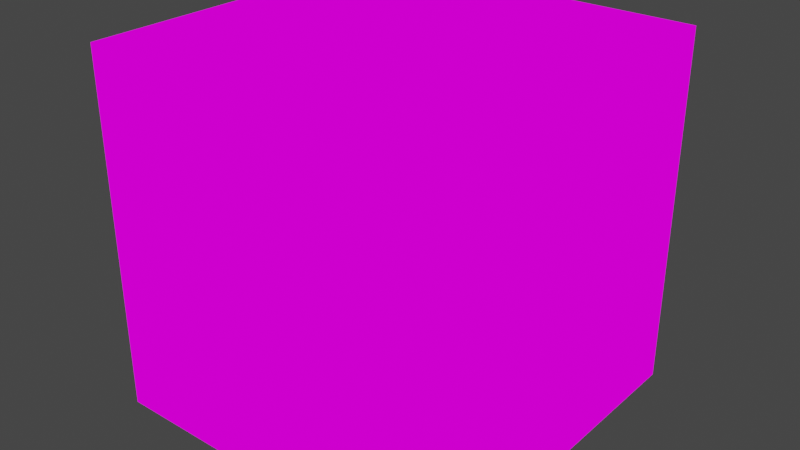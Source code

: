# Source: uv.blend  (saved by Blender 2.83.18; exported with 4.5.12 LTS)
import bpy
from mathutils import Matrix  # noqa: F401  (used for matrix-valued properties, if any)

bpy.ops.wm.read_factory_settings(use_empty=True)
scene = bpy.context.scene
scene.name = 'Scene'

# ---- collections
col_collection = bpy.data.collections.new('Collection'); scene.collection.children.link(col_collection)

# ---- images (referenced by path relative to the original .blend; pixels are not part of the script)
import os
ASSET_DIR = os.environ.get("B2B_ASSET_DIR", "")  # directory of the original .blend (textures are referenced by path, not embedded)
HERE = os.path.dirname(os.path.abspath(__file__))  # packed textures are extracted next to this script under _unpacked/

def load_image(name, relpath, width, height, colorspace="sRGB"):
    """Load a texture the original file referenced (path relative to the .blend, or extracted next to this script)."""
    p = next((c for c in (os.path.join(HERE, relpath), os.path.join(ASSET_DIR, relpath)) if relpath and os.path.exists(c)), "")
    if p:
        img = bpy.data.images.load(p, check_existing=True)
        img.name = name
    else:  # same state as the original file: an image datablock whose file is absent (Cycles renders it pink)
        img = bpy.data.images.new(name, width, height)
        img.source = "FILE"
        img.filepath = "//" + (relpath or name)
    img.colorspace_settings.name = colorspace
    return img
img_palette_png = load_image('palette.png', 'palette.png', 1024, 1024, 'sRGB')

# ---- materials (node trees are filled in below, after node groups)
mat_material = bpy.data.materials.new('Material')
mat_material.alpha_threshold = 0.0
mat_material.use_transparent_shadow = False
mat_material.line_color = (0.0, 0.0, 0.0, 1.0)

# ---- material node trees
mat_material.use_nodes = True; mat_material.node_tree.nodes.clear()
_N = mat_material.node_tree.nodes; _L = mat_material.node_tree.links
n0 = _N.new('ShaderNodeOutputMaterial'); n0.name = 'Material Output'; n0.location = (300, 300)
n1 = _N.new('ShaderNodeEmission'); n1.name = 'Emission'; n1.location = (10, 300)
n2 = _N.new('ShaderNodeTexImage'); n2.name = 'Image Texture'; n2.location = (-280, 260)
n2.image = img_palette_png
_L.new(n1.outputs[0], n0.inputs[0])
_L.new(n2.outputs[0], n1.inputs[0])
n0.is_active_output = True

# ---- world
world_world = bpy.data.worlds.new('World'); scene.world = world_world
world_world.use_nodes = True; world_world.node_tree.nodes.clear()
_N = world_world.node_tree.nodes; _L = world_world.node_tree.links
n0 = _N.new('ShaderNodeOutputWorld'); n0.name = 'World Output'; n0.location = (300, 300)
n1 = _N.new('ShaderNodeBackground'); n1.name = 'Background'; n1.location = (10, 300)
n1.inputs[0].default_value = (0.05088, 0.05088, 0.05088, 1.0)
_L.new(n1.outputs[0], n0.inputs[0])
n0.is_active_output = True
world_world.color = (0.05088, 0.05088, 0.05088)
world_world.use_sun_shadow = False
world_world.sun_shadow_jitter_overblur = 0.0

# ---- meshes
me_cube = bpy.data.meshes.new('Cube')
me_cube.from_pydata([(1.0, 1.0, 1.0), (1.0, 1.0, -1.0), (1.0, -1.0, 1.0), (1.0, -1.0, -1.0), (-1.0, 1.0, 1.0), (-1.0, 1.0, -1.0), (-1.0, -1.0, 1.0), (-1.0, -1.0, -1.0)], [], [(0, 4, 6, 2), (3, 2, 6, 7), (7, 6, 4, 5), (5, 1, 3, 7), (1, 0, 2, 3), (5, 4, 0, 1)])
_uv = me_cube.uv_layers.new(name='UVMap')
_uv.uv.foreach_set('vector', [0.625, 0.5, 0.875, 0.5, 0.875, 0.75, 0.625, 0.75, 0.1474, 0.434, 0.1474, 0.5266, 0.1242, 0.5266, 0.1242, 0.434, 0.9102, 0.3552, 0.9102, 0.4479, 0.8871, 0.4479, 0.8871, 0.3552, 0.02903, 0.5886, 0.2397, 0.4902, 0.2397, 0.7402, 0.02903, 0.8386, 0.4058, 0.5619, 0.4058, 0.6546, 0.3826, 0.6546, 0.3826, 0.5619, 0.6076, 0.4045, 0.6076, 0.4971, 0.5844, 0.4971, 0.5844, 0.4045])
me_cube.materials.append(mat_material)
me_cube.use_remesh_preserve_volume = False
me_cube.use_remesh_preserve_attributes = False
me_cube.use_mirror_vertex_groups = False
me_cube.update()

# ---- objects
ob_cube = bpy.data.objects.new('Cube', me_cube)

# ---- transforms, parenting, visibility, modifiers, constraints
ob_cube.location = (0.0, 0.0, 0.0)
ob_cube.lock_rotations_4d = False
ob_cube.empty_display_type = 'ARROWS'
ob_cube.lineart.crease_threshold = 0.0

# ---- collection membership
col_collection.objects.link(ob_cube)

# ---- scene / render settings (as saved in the file)
scene.frame_start = 1; scene.frame_end = 250; scene.frame_set(1)
scene.render.engine = 'BLENDER_EEVEE_NEXT'
scene.cycles.use_denoising = False
scene.cycles.samples = 128
scene.cycles.sampling_pattern = 'TABULATED_SOBOL'
scene.cycles.use_adaptive_sampling = False
scene.cycles.use_light_tree = False
scene.view_settings.view_transform = 'Filmic'
bpy.context.view_layer.update()

# ---- added for rendering (the .blend has no active camera): camera
cam_auto = bpy.data.cameras.new('AutoCamera')
cam_auto.lens = 50.0
cam_auto.sensor_width = 36.0
cam_auto.clip_end = 1000.0
ob_auto_camera = bpy.data.objects.new('AutoCamera', cam_auto)
scene.collection.objects.link(ob_auto_camera)
ob_auto_camera.location = (3.20507, -3.84609, 2.56406)
ob_auto_camera.rotation_euler = (1.09748, -7.21219e-08, 0.694738)
scene.camera = ob_auto_camera
bpy.context.view_layer.update()
